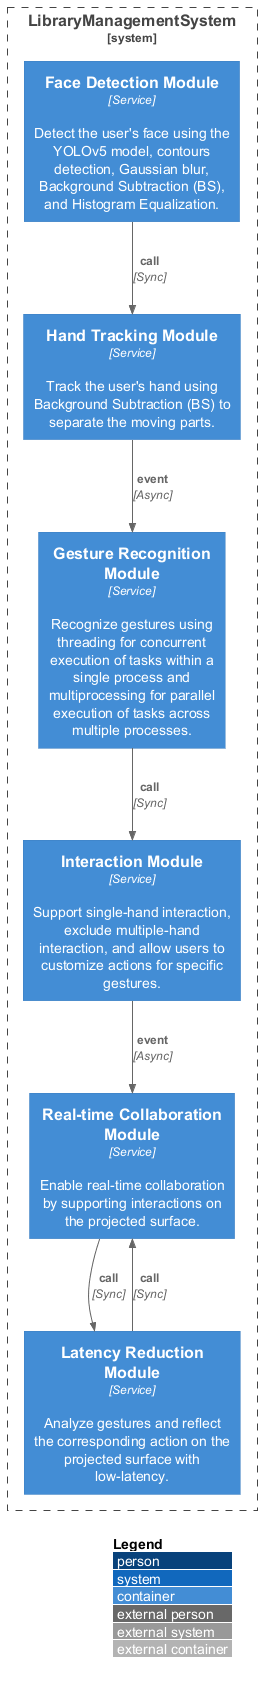

The diagram above was rendered by PlantUML. Its source (embedded in the PNG):
@startuml
!include https://raw.githubusercontent.com/plantuml-stdlib/C4-PlantUML/master/C4_Container.puml
LAYOUT_WITH_LEGEND()
System_Boundary(LibraryManagementSystem, "LibraryManagementSystem") {
  Container(FaceDetectionModule, "Face Detection Module", "Service", "Detect the user's face using the YOLOv5 model, contours detection, Gaussian blur, Background Subtraction (BS), and Histogram Equalization.")
  Container(GestureRecognitionModule, "Gesture Recognition Module", "Service", "Recognize gestures using threading for concurrent execution of tasks within a single process and multiprocessing for parallel execution of tasks across multiple processes.")
  Container(HandTrackingModule, "Hand Tracking Module", "Service", "Track the user's hand using Background Subtraction (BS) to separate the moving parts.")
  Container(InteractionModule, "Interaction Module", "Service", "Support single-hand interaction, exclude multiple-hand interaction, and allow users to customize actions for specific gestures.")
  Container(RealtimeCollaborationModule, "Real-time Collaboration Module", "Service", "Enable real-time collaboration by supporting interactions on the projected surface.")
  Container(LatencyReductionModule, "Latency Reduction Module", "Service", "Analyze gestures and reflect the corresponding action on the projected surface with low-latency.")
}
Rel(FaceDetectionModule, HandTrackingModule, "call", "Sync")
Rel(HandTrackingModule, GestureRecognitionModule, "event", "Async")
Rel(GestureRecognitionModule, InteractionModule, "call", "Sync")
Rel(InteractionModule, RealtimeCollaborationModule, "event", "Async")
Rel(RealtimeCollaborationModule, LatencyReductionModule, "call", "Sync")
Rel(LatencyReductionModule, RealtimeCollaborationModule, "call", "Sync")
@enduml